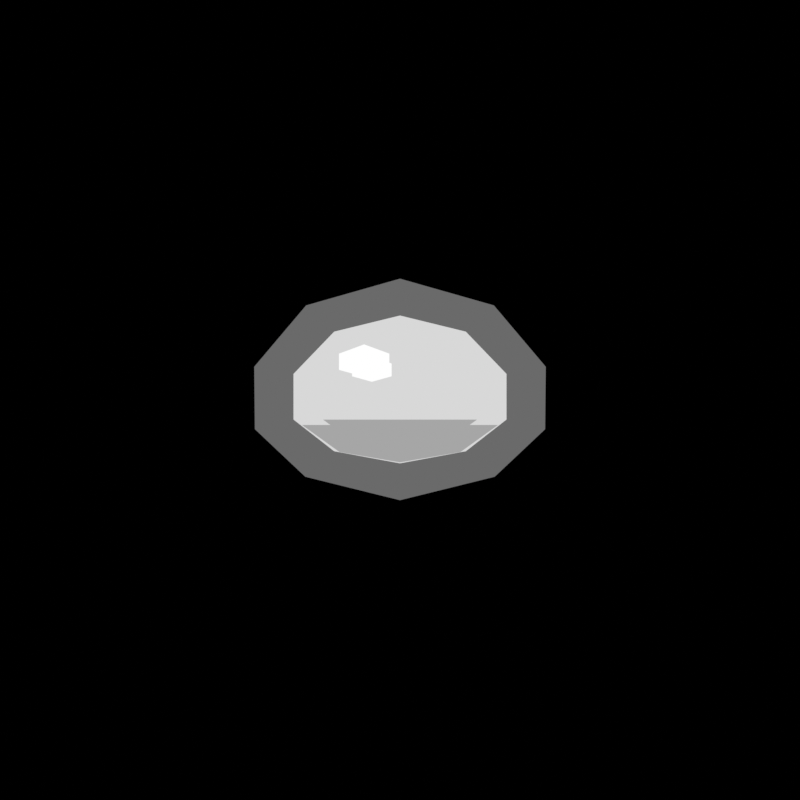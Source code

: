 # Source: slime.blend  (saved by Blender 5.2.45; exported with 4.5.12 LTS)
import bpy
from mathutils import Matrix  # noqa: F401  (used for matrix-valued properties, if any)

bpy.ops.wm.read_factory_settings(use_empty=True)
scene = bpy.context.scene
scene.name = 'slime'

# ---- collections
col_slime_small = bpy.data.collections.new('slime_small'); scene.collection.children.link(col_slime_small)
col_slime_medium = bpy.data.collections.new('slime_medium'); scene.collection.children.link(col_slime_medium)
col_stage = bpy.data.collections.new('STAGE'); scene.collection.children.link(col_stage)

# ---- materials (node trees are filled in below, after node groups)
mat_slime_small_line = bpy.data.materials.new('slime_small_line')
mat_slime_small_body = bpy.data.materials.new('slime_small_body')
mat_slime_small_low = bpy.data.materials.new('slime_small_low')
mat_slime_small_hi = bpy.data.materials.new('slime_small_hi')
mat_slime_medium_line = bpy.data.materials.new('slime_medium_line')
mat_slime_medium_body = bpy.data.materials.new('slime_medium_body')
mat_slime_medium_low = bpy.data.materials.new('slime_medium_low')
mat_slime_medium_hi = bpy.data.materials.new('slime_medium_hi')

# ---- material node trees
mat_slime_small_line.use_nodes = True; mat_slime_small_line.node_tree.nodes.clear()
_N = mat_slime_small_line.node_tree.nodes; _L = mat_slime_small_line.node_tree.links
n0 = _N.new('ShaderNodeOutputMaterial'); n0.name = 'Material Output'; n0.location = (0, 0)
n1 = _N.new('ShaderNodeEmission'); n1.name = 'Emission'; n1.location = (0, 0)
n1.inputs[0].default_value = (0.1441, 0.1441, 0.1441, 1.0)
_L.new(n1.outputs[0], n0.inputs[0])
n0.is_active_output = True
mat_slime_small_body.use_nodes = True; mat_slime_small_body.node_tree.nodes.clear()
_N = mat_slime_small_body.node_tree.nodes; _L = mat_slime_small_body.node_tree.links
n0 = _N.new('ShaderNodeOutputMaterial'); n0.name = 'Material Output'; n0.location = (0, 0)
n1 = _N.new('ShaderNodeEmission'); n1.name = 'Emission'; n1.location = (0, 0)
n1.inputs[0].default_value = (0.6867, 0.6867, 0.6867, 1.0)
_L.new(n1.outputs[0], n0.inputs[0])
n0.is_active_output = True
mat_slime_small_low.use_nodes = True; mat_slime_small_low.node_tree.nodes.clear()
_N = mat_slime_small_low.node_tree.nodes; _L = mat_slime_small_low.node_tree.links
n0 = _N.new('ShaderNodeOutputMaterial'); n0.name = 'Material Output'; n0.location = (0, 0)
n1 = _N.new('ShaderNodeEmission'); n1.name = 'Emission'; n1.location = (0, 0)
n1.inputs[0].default_value = (0.3813, 0.3813, 0.3813, 1.0)
_L.new(n1.outputs[0], n0.inputs[0])
n0.is_active_output = True
mat_slime_small_hi.use_nodes = True; mat_slime_small_hi.node_tree.nodes.clear()
_N = mat_slime_small_hi.node_tree.nodes; _L = mat_slime_small_hi.node_tree.links
n0 = _N.new('ShaderNodeOutputMaterial'); n0.name = 'Material Output'; n0.location = (0, 0)
n1 = _N.new('ShaderNodeEmission'); n1.name = 'Emission'; n1.location = (0, 0)
_L.new(n1.outputs[0], n0.inputs[0])
n0.is_active_output = True
mat_slime_medium_line.use_nodes = True; mat_slime_medium_line.node_tree.nodes.clear()
_N = mat_slime_medium_line.node_tree.nodes; _L = mat_slime_medium_line.node_tree.links
n0 = _N.new('ShaderNodeOutputMaterial'); n0.name = 'Material Output'; n0.location = (0, 0)
n1 = _N.new('ShaderNodeEmission'); n1.name = 'Emission'; n1.location = (0, 0)
n1.inputs[0].default_value = (0.1441, 0.1441, 0.1441, 1.0)
_L.new(n1.outputs[0], n0.inputs[0])
n0.is_active_output = True
mat_slime_medium_body.use_nodes = True; mat_slime_medium_body.node_tree.nodes.clear()
_N = mat_slime_medium_body.node_tree.nodes; _L = mat_slime_medium_body.node_tree.links
n0 = _N.new('ShaderNodeOutputMaterial'); n0.name = 'Material Output'; n0.location = (0, 0)
n1 = _N.new('ShaderNodeEmission'); n1.name = 'Emission'; n1.location = (0, 0)
n1.inputs[0].default_value = (0.6867, 0.6867, 0.6867, 1.0)
_L.new(n1.outputs[0], n0.inputs[0])
n0.is_active_output = True
mat_slime_medium_low.use_nodes = True; mat_slime_medium_low.node_tree.nodes.clear()
_N = mat_slime_medium_low.node_tree.nodes; _L = mat_slime_medium_low.node_tree.links
n0 = _N.new('ShaderNodeOutputMaterial'); n0.name = 'Material Output'; n0.location = (0, 0)
n1 = _N.new('ShaderNodeEmission'); n1.name = 'Emission'; n1.location = (0, 0)
n1.inputs[0].default_value = (0.3813, 0.3813, 0.3813, 1.0)
_L.new(n1.outputs[0], n0.inputs[0])
n0.is_active_output = True
mat_slime_medium_hi.use_nodes = True; mat_slime_medium_hi.node_tree.nodes.clear()
_N = mat_slime_medium_hi.node_tree.nodes; _L = mat_slime_medium_hi.node_tree.links
n0 = _N.new('ShaderNodeOutputMaterial'); n0.name = 'Material Output'; n0.location = (0, 0)
n1 = _N.new('ShaderNodeEmission'); n1.name = 'Emission'; n1.location = (0, 0)
_L.new(n1.outputs[0], n0.inputs[0])
n0.is_active_output = True

# ---- cameras
cam_pixelcamera = bpy.data.cameras.new('PixelCamera')
cam_pixelcamera.type = 'ORTHO'
cam_pixelcamera.clip_end = 10.0
cam_pixelcamera.ortho_scale = 1.0

# ---- meshes
me_slime_small = bpy.data.meshes.new('slime_small')
me_slime_small.from_pydata([(2.066e-17, -0.2353, 0.0), (0.2015, -0.1787, 0.0), (0.3058, -0.06784, 0.0), (0.3074, 0.07505, 0.0), (0.1995, 0.2172, 0.0), (1.997e-17, 0.2804, 0.0), (-0.1995, 0.2172, 0.0), (-0.3074, 0.07505, 0.0), (-0.3058, -0.06784, 0.0), (-0.2015, -0.1787, 0.0), (1.347e-17, -0.1353, 0.01), (0.1293, -0.1095, 0.01), (0.2092, -0.04181, 0.01), (0.2092, 0.05575, 0.01), (0.1293, 0.1459, 0.01), (1.347e-17, 0.1804, 0.01), (-0.1293, 0.1459, 0.01), (-0.2092, 0.05575, 0.01), (-0.2092, -0.04181, 0.01), (-0.1293, -0.1095, 0.01), (1.239e-17, -0.1331, 0.02), (0.119, -0.111, 0.02), (0.1925, -0.05329, 0.02), (-0.1925, -0.05329, 0.02), (-0.119, -0.111, 0.02), (-1.239e-17, -0.1331, 0.02), (-0.0704, 0.0495, 0.03), (-0.02086, 0.06435, 0.03), (-0.02086, 0.099, 0.03), (-0.0704, 0.1188, 0.03), (-0.1199, 0.099, 0.03), (-0.1199, 0.06435, 0.03)], [], [(0, 1, 2, 3, 4, 5, 6, 7, 8, 9), (10, 11, 12, 13, 14, 15, 16, 17, 18, 19), (20, 21, 22, 23, 24, 25), (26, 27, 28, 29, 30, 31)])
me_slime_small.polygons.foreach_set('material_index', [0, 1, 2, 3])
me_slime_small.materials.append(mat_slime_small_line)
me_slime_small.materials.append(mat_slime_small_body)
me_slime_small.materials.append(mat_slime_small_low)
me_slime_small.materials.append(mat_slime_small_hi)
me_slime_small.update()
me_slime_medium = bpy.data.meshes.new('slime_medium')
me_slime_medium.from_pydata([(2.724e-17, -0.2722, 0.0), (0.2367, -0.2085, 0.0), (0.3628, -0.07924, 0.0), (0.3644, 0.09025, 0.0), (0.2347, 0.257, 0.0), (2.628e-17, 0.3296, 0.0), (-0.2347, 0.257, 0.0), (-0.3644, 0.09025, 0.0), (-0.3628, -0.07924, 0.0), (-0.2367, -0.2085, 0.0), (1.715e-17, -0.1722, 0.01), (0.1646, -0.1393, 0.01), (0.2663, -0.05321, 0.01), (0.2663, 0.07095, 0.01), (0.1646, 0.1858, 0.01), (1.715e-17, 0.2296, 0.01), (-0.1646, 0.1858, 0.01), (-0.2663, 0.07095, 0.01), (-0.2663, -0.05321, 0.01), (-0.1646, -0.1393, 0.01), (1.577e-17, -0.1694, 0.02), (0.1514, -0.1413, 0.02), (0.245, -0.06783, 0.02), (-0.245, -0.06783, 0.02), (-0.1514, -0.1413, 0.02), (-1.577e-17, -0.1694, 0.02), (-0.0896, 0.063, 0.03), (-0.02655, 0.0819, 0.03), (-0.02655, 0.126, 0.03), (-0.0896, 0.1512, 0.03), (-0.1526, 0.126, 0.03), (-0.1526, 0.0819, 0.03)], [], [(0, 1, 2, 3, 4, 5, 6, 7, 8, 9), (10, 11, 12, 13, 14, 15, 16, 17, 18, 19), (20, 21, 22, 23, 24, 25), (26, 27, 28, 29, 30, 31)])
me_slime_medium.polygons.foreach_set('material_index', [0, 1, 2, 3])
me_slime_medium.materials.append(mat_slime_medium_line)
me_slime_medium.materials.append(mat_slime_medium_body)
me_slime_medium.materials.append(mat_slime_medium_low)
me_slime_medium.materials.append(mat_slime_medium_hi)
me_slime_medium.update()

# ---- objects
ob_slime_small = bpy.data.objects.new('slime_small', me_slime_small)
ob_slime_medium = bpy.data.objects.new('slime_medium', me_slime_medium)
ob_pixelcamera = bpy.data.objects.new('PixelCamera', cam_pixelcamera)

# ---- transforms, parenting, visibility, modifiers, constraints
ob_slime_small.location = (0.0, 0.0, 0.0)
ob_slime_small.scale = (0.5, 0.46, 1.0)
ob_slime_medium.location = (0.0, 0.0, 0.0)
ob_slime_medium.scale = (0.5, 0.46, 1.0)
ob_pixelcamera.location = (0.0, 0.0, 5.0)

# ---- collection membership
col_slime_small.objects.link(ob_slime_small)
col_slime_medium.objects.link(ob_slime_medium)
col_stage.objects.link(ob_pixelcamera)

# ---- scene / render settings (as saved in the file)
scene.camera = ob_pixelcamera
scene.frame_start = 1; scene.frame_end = 6; scene.frame_set(6)
scene.render.engine = 'BLENDER_EEVEE_NEXT'
scene.render.image_settings.compression = 100
scene.render.resolution_x = 16
scene.render.resolution_y = 16
scene.render.filter_size = 0.01
scene.render.film_transparent = True
scene.render.use_compositing = False
scene.render.use_sequencer = False
scene.render.bake_bias = 0.0
scene.render.bake_samples = 0
scene.render.compositor_device = 'GPU'
scene.eevee.taa_render_samples = 1
scene.eevee.use_volume_custom_range = False
scene.eevee.fast_gi_thickness_near = 0.1
scene.eevee.fast_gi_thickness_far = 0.0
scene.eevee.ray_tracing_options.screen_trace_thickness = 0.1
scene.view_settings.view_transform = 'Standard'
bpy.context.view_layer.update()
